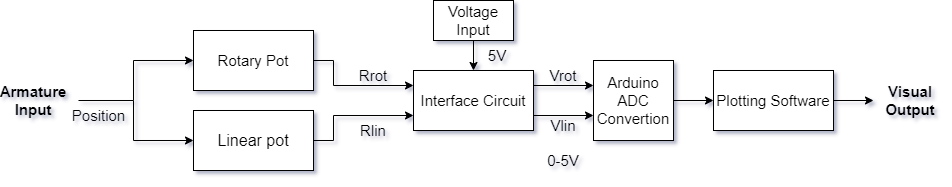

The diagram above was exported from draw.io. Its source (the exported page's mxGraphModel, read from the mxfile embedded in the PNG):
<mxGraphModel dx="1824" dy="548" grid="1" gridSize="10" guides="1" tooltips="1" connect="1" arrows="1" fold="1" page="1" pageScale="1" pageWidth="827" pageHeight="1169" background="none" math="0" shadow="1">
  <root>
    <mxCell id="0" />
    <mxCell id="1" parent="0" />
    <mxCell id="u3RCckgI5Miaik2aoUqs-1" value="Rotary Pot" style="rounded=0;whiteSpace=wrap;html=1;fontSize=15;" parent="1" vertex="1">
      <mxGeometry x="140" y="170" width="120" height="60" as="geometry" />
    </mxCell>
    <mxCell id="u3RCckgI5Miaik2aoUqs-2" value="Linear pot" style="whiteSpace=wrap;html=1;fontSize=16;" parent="1" vertex="1">
      <mxGeometry x="140" y="250" width="120" height="60" as="geometry" />
    </mxCell>
    <mxCell id="u3RCckgI5Miaik2aoUqs-5" value="" style="endArrow=classic;html=1;rounded=0;entryX=0;entryY=0.5;entryDx=0;entryDy=0;exitX=0.25;exitY=1;exitDx=0;exitDy=0;" parent="1" target="u3RCckgI5Miaik2aoUqs-2" edge="1">
      <mxGeometry width="50" height="50" relative="1" as="geometry">
        <mxPoint x="24.999999999999886" y="240" as="sourcePoint" />
        <mxPoint x="100" y="280" as="targetPoint" />
        <Array as="points">
          <mxPoint x="80" y="240" />
          <mxPoint x="80" y="280" />
        </Array>
      </mxGeometry>
    </mxCell>
    <mxCell id="u3RCckgI5Miaik2aoUqs-7" value="" style="endArrow=classic;html=1;rounded=0;entryX=0;entryY=0.5;entryDx=0;entryDy=0;" parent="1" target="u3RCckgI5Miaik2aoUqs-1" edge="1">
      <mxGeometry width="50" height="50" relative="1" as="geometry">
        <mxPoint x="80" y="240" as="sourcePoint" />
        <mxPoint x="440" y="260" as="targetPoint" />
        <Array as="points">
          <mxPoint x="80" y="200" />
        </Array>
      </mxGeometry>
    </mxCell>
    <mxCell id="u3RCckgI5Miaik2aoUqs-9" value="Interface Circuit" style="rounded=0;whiteSpace=wrap;html=1;fontSize=15;" parent="1" vertex="1">
      <mxGeometry x="360" y="210" width="120" height="60" as="geometry" />
    </mxCell>
    <mxCell id="u3RCckgI5Miaik2aoUqs-11" value="" style="endArrow=classic;html=1;rounded=0;fontSize=15;exitX=1;exitY=0.5;exitDx=0;exitDy=0;entryX=0;entryY=0.25;entryDx=0;entryDy=0;" parent="1" source="u3RCckgI5Miaik2aoUqs-1" target="u3RCckgI5Miaik2aoUqs-9" edge="1">
      <mxGeometry width="50" height="50" relative="1" as="geometry">
        <mxPoint x="390" y="310" as="sourcePoint" />
        <mxPoint x="310" y="233" as="targetPoint" />
        <Array as="points">
          <mxPoint x="280" y="200" />
          <mxPoint x="280" y="225" />
        </Array>
      </mxGeometry>
    </mxCell>
    <mxCell id="u3RCckgI5Miaik2aoUqs-16" value="" style="endArrow=classic;html=1;rounded=0;fontSize=15;exitX=1;exitY=0.5;exitDx=0;exitDy=0;entryX=0;entryY=0.75;entryDx=0;entryDy=0;" parent="1" source="u3RCckgI5Miaik2aoUqs-2" target="u3RCckgI5Miaik2aoUqs-9" edge="1">
      <mxGeometry width="50" height="50" relative="1" as="geometry">
        <mxPoint x="390" y="310" as="sourcePoint" />
        <mxPoint x="310" y="247" as="targetPoint" />
        <Array as="points">
          <mxPoint x="280" y="280" />
          <mxPoint x="280" y="255" />
        </Array>
      </mxGeometry>
    </mxCell>
    <mxCell id="u3RCckgI5Miaik2aoUqs-17" value="Rrot" style="text;html=1;strokeColor=none;fillColor=none;align=center;verticalAlign=middle;whiteSpace=wrap;rounded=0;fontSize=15;" parent="1" vertex="1">
      <mxGeometry x="290" y="200" width="60" height="30" as="geometry" />
    </mxCell>
    <mxCell id="u3RCckgI5Miaik2aoUqs-25" value="" style="edgeStyle=orthogonalEdgeStyle;rounded=0;orthogonalLoop=1;jettySize=auto;html=1;fontSize=15;" parent="1" source="u3RCckgI5Miaik2aoUqs-18" target="u3RCckgI5Miaik2aoUqs-24" edge="1">
      <mxGeometry relative="1" as="geometry" />
    </mxCell>
    <mxCell id="u3RCckgI5Miaik2aoUqs-18" value="Arduino ADC Convertion" style="whiteSpace=wrap;html=1;aspect=fixed;fontSize=15;" parent="1" vertex="1">
      <mxGeometry x="540" y="200" width="80" height="80" as="geometry" />
    </mxCell>
    <mxCell id="u3RCckgI5Miaik2aoUqs-21" value="Vrot" style="text;html=1;strokeColor=none;fillColor=none;align=center;verticalAlign=middle;whiteSpace=wrap;rounded=0;fontSize=15;" parent="1" vertex="1">
      <mxGeometry x="480" y="200" width="60" height="30" as="geometry" />
    </mxCell>
    <mxCell id="u3RCckgI5Miaik2aoUqs-22" value="0-5V" style="text;html=1;strokeColor=none;fillColor=none;align=center;verticalAlign=middle;whiteSpace=wrap;rounded=0;fontSize=15;" parent="1" vertex="1">
      <mxGeometry x="480" y="285" width="60" height="30" as="geometry" />
    </mxCell>
    <mxCell id="u3RCckgI5Miaik2aoUqs-23" value="Position" style="text;html=1;align=center;verticalAlign=middle;resizable=0;points=[];autosize=1;strokeColor=none;fillColor=none;fontSize=15;rotation=0;" parent="1" vertex="1">
      <mxGeometry x="10" y="245" width="70" height="20" as="geometry" />
    </mxCell>
    <mxCell id="u3RCckgI5Miaik2aoUqs-24" value="Plotting Software" style="whiteSpace=wrap;html=1;fontSize=15;" parent="1" vertex="1">
      <mxGeometry x="660" y="210" width="120" height="60" as="geometry" />
    </mxCell>
    <mxCell id="u3RCckgI5Miaik2aoUqs-26" value="" style="endArrow=classic;html=1;rounded=0;fontSize=15;exitX=1;exitY=0.5;exitDx=0;exitDy=0;" parent="1" source="u3RCckgI5Miaik2aoUqs-24" edge="1">
      <mxGeometry width="50" height="50" relative="1" as="geometry">
        <mxPoint x="390" y="290" as="sourcePoint" />
        <mxPoint x="820" y="240" as="targetPoint" />
      </mxGeometry>
    </mxCell>
    <mxCell id="u3RCckgI5Miaik2aoUqs-27" value="&lt;b&gt;Visual Output&lt;/b&gt;" style="text;html=1;strokeColor=none;fillColor=none;align=center;verticalAlign=middle;whiteSpace=wrap;rounded=0;fontSize=15;" parent="1" vertex="1">
      <mxGeometry x="827" y="225" width="60" height="30" as="geometry" />
    </mxCell>
    <mxCell id="u3RCckgI5Miaik2aoUqs-28" value="&lt;b&gt;Armature Input&lt;/b&gt;" style="text;html=1;strokeColor=none;fillColor=none;align=center;verticalAlign=middle;whiteSpace=wrap;rounded=0;fontSize=15;" parent="1" vertex="1">
      <mxGeometry x="-50" y="225" width="60" height="30" as="geometry" />
    </mxCell>
    <mxCell id="u3RCckgI5Miaik2aoUqs-30" value="Rlin" style="text;html=1;strokeColor=none;fillColor=none;align=center;verticalAlign=middle;whiteSpace=wrap;rounded=0;fontSize=15;" parent="1" vertex="1">
      <mxGeometry x="290" y="255" width="60" height="30" as="geometry" />
    </mxCell>
    <mxCell id="u3RCckgI5Miaik2aoUqs-33" value="" style="endArrow=classic;html=1;rounded=0;fontSize=15;exitX=1;exitY=0.25;exitDx=0;exitDy=0;" parent="1" source="u3RCckgI5Miaik2aoUqs-9" edge="1">
      <mxGeometry width="50" height="50" relative="1" as="geometry">
        <mxPoint x="440" y="360" as="sourcePoint" />
        <mxPoint x="540" y="225" as="targetPoint" />
      </mxGeometry>
    </mxCell>
    <mxCell id="u3RCckgI5Miaik2aoUqs-34" value="" style="endArrow=classic;html=1;rounded=0;fontSize=15;exitX=1;exitY=0.25;exitDx=0;exitDy=0;" parent="1" edge="1">
      <mxGeometry width="50" height="50" relative="1" as="geometry">
        <mxPoint x="480" y="255" as="sourcePoint" />
        <mxPoint x="540" y="255" as="targetPoint" />
      </mxGeometry>
    </mxCell>
    <mxCell id="u3RCckgI5Miaik2aoUqs-36" value="Vlin" style="text;html=1;strokeColor=none;fillColor=none;align=center;verticalAlign=middle;whiteSpace=wrap;rounded=0;fontSize=15;" parent="1" vertex="1">
      <mxGeometry x="480" y="250" width="60" height="30" as="geometry" />
    </mxCell>
    <mxCell id="ctGK-y1rV91MM8LpXbHT-7" style="edgeStyle=orthogonalEdgeStyle;rounded=0;orthogonalLoop=1;jettySize=auto;html=1;exitX=0.5;exitY=1;exitDx=0;exitDy=0;entryX=0.5;entryY=0;entryDx=0;entryDy=0;fontSize=16;" edge="1" parent="1" source="ctGK-y1rV91MM8LpXbHT-6" target="u3RCckgI5Miaik2aoUqs-9">
      <mxGeometry relative="1" as="geometry" />
    </mxCell>
    <mxCell id="ctGK-y1rV91MM8LpXbHT-6" value="Voltage Input" style="rounded=0;whiteSpace=wrap;html=1;shadow=0;glass=0;sketch=0;fontSize=15;" vertex="1" parent="1">
      <mxGeometry x="380" y="140" width="80" height="40" as="geometry" />
    </mxCell>
    <mxCell id="ctGK-y1rV91MM8LpXbHT-8" value="5V" style="text;html=1;strokeColor=none;fillColor=none;align=center;verticalAlign=middle;whiteSpace=wrap;rounded=0;fontSize=15;" vertex="1" parent="1">
      <mxGeometry x="414" y="180" width="60" height="30" as="geometry" />
    </mxCell>
  </root>
</mxGraphModel>